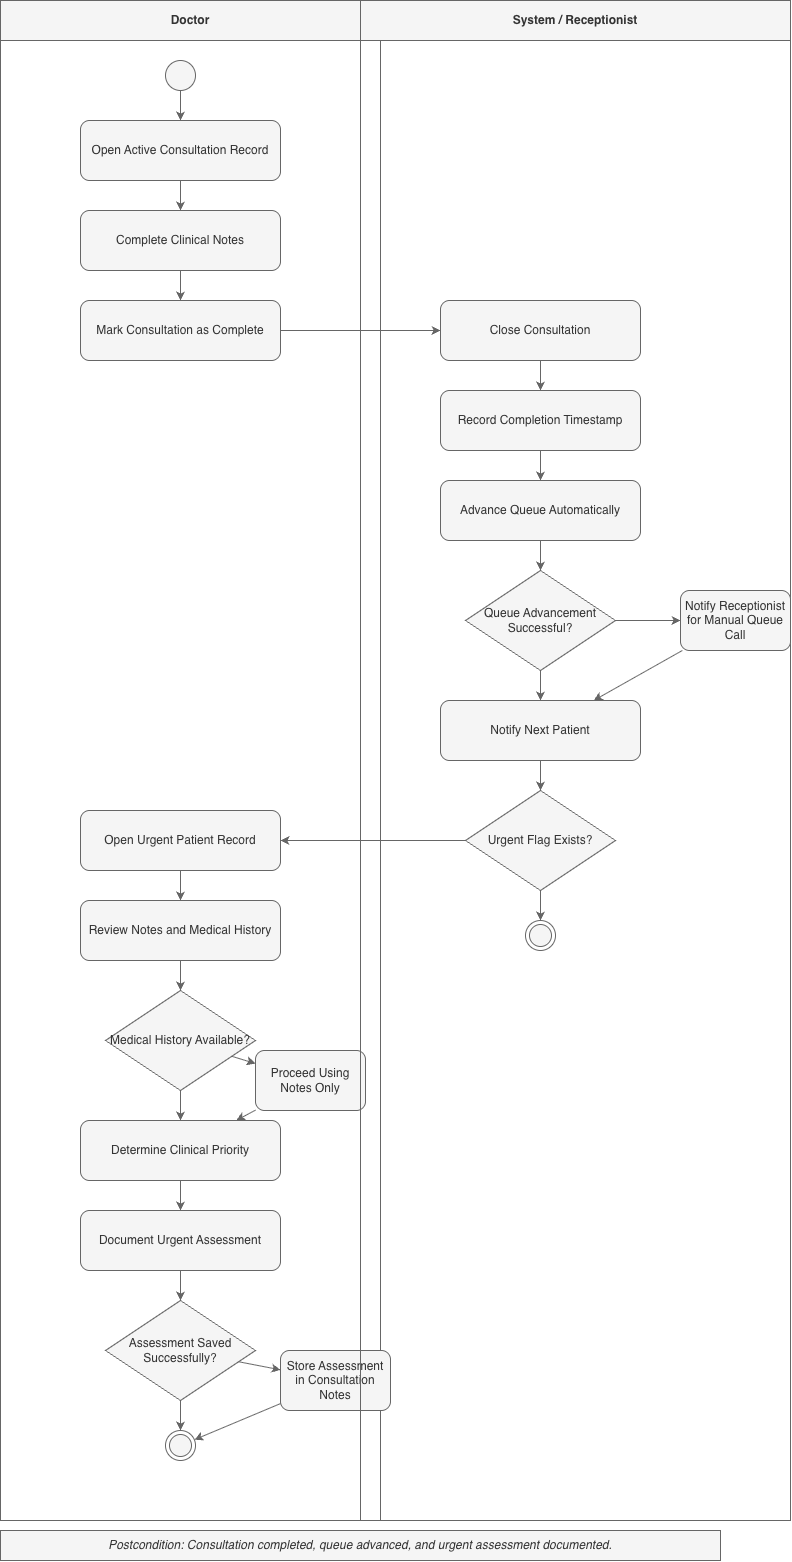

The diagram above was exported from draw.io. Its source (the exported page's mxGraphModel, read from the mxfile embedded in the PNG):
<mxGraphModel dx="1396" dy="627" grid="1" gridSize="10" guides="1" tooltips="1" connect="1" arrows="1" fold="1" page="1" pageScale="1" pageWidth="827" pageHeight="1169" background="#FFFFFF" math="0" shadow="0">
  <root>
    <mxCell id="0" />
    <mxCell id="1" parent="0" />
    <mxCell id="0UaikNoCT4Z1KhUDDv-L-496" parent="1" style="swimlane;whiteSpace=wrap;html=1;startSize=40;collapsible=0;labelBackgroundColor=none;fillColor=#f5f5f5;fontColor=#333333;strokeColor=#666666;" value="Doctor" vertex="1">
      <mxGeometry height="1520" width="380" x="20" y="20" as="geometry" />
    </mxCell>
    <mxCell id="0UaikNoCT4Z1KhUDDv-L-497" parent="0UaikNoCT4Z1KhUDDv-L-496" style="ellipse;whiteSpace=wrap;html=1;aspect=fixed;strokeColor=#666666;labelBackgroundColor=none;fillColor=#f5f5f5;fontColor=#333333;" value="" vertex="1">
      <mxGeometry height="30" width="30" x="165" y="60" as="geometry" />
    </mxCell>
    <mxCell id="0UaikNoCT4Z1KhUDDv-L-498" parent="0UaikNoCT4Z1KhUDDv-L-496" style="rounded=1;whiteSpace=wrap;html=1;strokeColor=#666666;labelBackgroundColor=none;fillColor=#f5f5f5;fontColor=#333333;" value="Open Active Consultation Record" vertex="1">
      <mxGeometry height="60" width="200" x="80" y="120" as="geometry" />
    </mxCell>
    <mxCell id="0UaikNoCT4Z1KhUDDv-L-499" parent="0UaikNoCT4Z1KhUDDv-L-496" style="rounded=1;whiteSpace=wrap;html=1;strokeColor=#666666;labelBackgroundColor=none;fillColor=#f5f5f5;fontColor=#333333;" value="Complete Clinical Notes" vertex="1">
      <mxGeometry height="60" width="200" x="80" y="210" as="geometry" />
    </mxCell>
    <mxCell id="0UaikNoCT4Z1KhUDDv-L-500" parent="0UaikNoCT4Z1KhUDDv-L-496" style="rounded=1;whiteSpace=wrap;html=1;strokeColor=#666666;labelBackgroundColor=none;fillColor=#f5f5f5;fontColor=#333333;" value="Mark Consultation as Complete" vertex="1">
      <mxGeometry height="60" width="200" x="80" y="300" as="geometry" />
    </mxCell>
    <mxCell id="0UaikNoCT4Z1KhUDDv-L-501" parent="0UaikNoCT4Z1KhUDDv-L-496" style="rounded=1;whiteSpace=wrap;html=1;strokeColor=#666666;labelBackgroundColor=none;fillColor=#f5f5f5;fontColor=#333333;" value="Open Urgent Patient Record" vertex="1">
      <mxGeometry height="60" width="200" x="80" y="810" as="geometry" />
    </mxCell>
    <mxCell id="0UaikNoCT4Z1KhUDDv-L-502" parent="0UaikNoCT4Z1KhUDDv-L-496" style="rounded=1;whiteSpace=wrap;html=1;strokeColor=#666666;labelBackgroundColor=none;fillColor=#f5f5f5;fontColor=#333333;" value="Review Notes and Medical History" vertex="1">
      <mxGeometry height="60" width="200" x="80" y="900" as="geometry" />
    </mxCell>
    <mxCell id="0UaikNoCT4Z1KhUDDv-L-503" parent="0UaikNoCT4Z1KhUDDv-L-496" style="rhombus;whiteSpace=wrap;html=1;strokeColor=#666666;labelBackgroundColor=none;fillColor=#f5f5f5;fontColor=#333333;" value="Medical History Available?" vertex="1">
      <mxGeometry height="100" width="150" x="105" y="990" as="geometry" />
    </mxCell>
    <mxCell id="0UaikNoCT4Z1KhUDDv-L-505" parent="0UaikNoCT4Z1KhUDDv-L-496" style="rounded=1;whiteSpace=wrap;html=1;strokeColor=#666666;labelBackgroundColor=none;fillColor=#f5f5f5;fontColor=#333333;" value="Determine Clinical Priority" vertex="1">
      <mxGeometry height="60" width="200" x="80" y="1120" as="geometry" />
    </mxCell>
    <mxCell id="0UaikNoCT4Z1KhUDDv-L-506" parent="0UaikNoCT4Z1KhUDDv-L-496" style="rounded=1;whiteSpace=wrap;html=1;strokeColor=#666666;labelBackgroundColor=none;fillColor=#f5f5f5;fontColor=#333333;" value="Document Urgent Assessment" vertex="1">
      <mxGeometry height="60" width="200" x="80" y="1210" as="geometry" />
    </mxCell>
    <mxCell id="0UaikNoCT4Z1KhUDDv-L-507" parent="0UaikNoCT4Z1KhUDDv-L-496" style="rhombus;whiteSpace=wrap;html=1;strokeColor=#666666;labelBackgroundColor=none;fillColor=#f5f5f5;fontColor=#333333;" value="Assessment Saved Successfully?" vertex="1">
      <mxGeometry height="100" width="150" x="105" y="1300" as="geometry" />
    </mxCell>
    <mxCell id="0UaikNoCT4Z1KhUDDv-L-508" parent="0UaikNoCT4Z1KhUDDv-L-496" style="rounded=1;whiteSpace=wrap;html=1;strokeColor=#666666;labelBackgroundColor=none;fillColor=#f5f5f5;fontColor=#333333;" value="Store Assessment in Consultation Notes" vertex="1">
      <mxGeometry height="60" width="110" x="280" y="1350" as="geometry" />
    </mxCell>
    <mxCell id="0UaikNoCT4Z1KhUDDv-L-509" parent="0UaikNoCT4Z1KhUDDv-L-496" style="ellipse;html=1;shape=endState;labelBackgroundColor=none;fillColor=#f5f5f5;fontColor=#333333;strokeColor=#666666;" value="" vertex="1">
      <mxGeometry height="30" width="30" x="165" y="1430" as="geometry" />
    </mxCell>
    <mxCell id="0UaikNoCT4Z1KhUDDv-L-504" parent="0UaikNoCT4Z1KhUDDv-L-496" style="rounded=1;whiteSpace=wrap;html=1;strokeColor=#666666;labelBackgroundColor=none;fillColor=#f5f5f5;fontColor=#333333;" value="Proceed Using Notes Only" vertex="1">
      <mxGeometry height="60" width="110" x="255" y="1050" as="geometry" />
    </mxCell>
    <mxCell id="0UaikNoCT4Z1KhUDDv-L-535" edge="1" parent="0UaikNoCT4Z1KhUDDv-L-496" source="0UaikNoCT4Z1KhUDDv-L-503" style="rounded=0;labelBackgroundColor=none;fontColor=default;fillColor=#f5f5f5;strokeColor=#666666;" target="0UaikNoCT4Z1KhUDDv-L-504">
      <mxGeometry relative="1" as="geometry" />
    </mxCell>
    <mxCell id="0UaikNoCT4Z1KhUDDv-L-537" edge="1" parent="0UaikNoCT4Z1KhUDDv-L-496" source="0UaikNoCT4Z1KhUDDv-L-504" style="rounded=0;labelBackgroundColor=none;fontColor=default;fillColor=#f5f5f5;strokeColor=#666666;" target="0UaikNoCT4Z1KhUDDv-L-505">
      <mxGeometry relative="1" as="geometry" />
    </mxCell>
    <mxCell id="0UaikNoCT4Z1KhUDDv-L-510" parent="1" style="swimlane;whiteSpace=wrap;html=1;startSize=40;collapsible=0;labelBackgroundColor=none;fillColor=#f5f5f5;fontColor=#333333;strokeColor=#666666;" value="System / Receptionist" vertex="1">
      <mxGeometry height="1520" width="430" x="380" y="20" as="geometry" />
    </mxCell>
    <mxCell id="0UaikNoCT4Z1KhUDDv-L-511" parent="0UaikNoCT4Z1KhUDDv-L-510" style="rounded=1;whiteSpace=wrap;html=1;strokeColor=#666666;labelBackgroundColor=none;fillColor=#f5f5f5;fontColor=#333333;" value="Close Consultation" vertex="1">
      <mxGeometry height="60" width="200" x="80" y="300" as="geometry" />
    </mxCell>
    <mxCell id="0UaikNoCT4Z1KhUDDv-L-512" parent="0UaikNoCT4Z1KhUDDv-L-510" style="rounded=1;whiteSpace=wrap;html=1;strokeColor=#666666;labelBackgroundColor=none;fillColor=#f5f5f5;fontColor=#333333;" value="Record Completion Timestamp" vertex="1">
      <mxGeometry height="60" width="200" x="80" y="390" as="geometry" />
    </mxCell>
    <mxCell id="0UaikNoCT4Z1KhUDDv-L-513" parent="0UaikNoCT4Z1KhUDDv-L-510" style="rounded=1;whiteSpace=wrap;html=1;strokeColor=#666666;labelBackgroundColor=none;fillColor=#f5f5f5;fontColor=#333333;" value="Advance Queue Automatically" vertex="1">
      <mxGeometry height="60" width="200" x="80" y="480" as="geometry" />
    </mxCell>
    <mxCell id="0UaikNoCT4Z1KhUDDv-L-514" parent="0UaikNoCT4Z1KhUDDv-L-510" style="rhombus;whiteSpace=wrap;html=1;strokeColor=#666666;labelBackgroundColor=none;fillColor=#f5f5f5;fontColor=#333333;" value="Queue Advancement Successful?" vertex="1">
      <mxGeometry height="100" width="150" x="105" y="570" as="geometry" />
    </mxCell>
    <mxCell id="0UaikNoCT4Z1KhUDDv-L-516" parent="0UaikNoCT4Z1KhUDDv-L-510" style="rounded=1;whiteSpace=wrap;html=1;strokeColor=#666666;labelBackgroundColor=none;fillColor=#f5f5f5;fontColor=#333333;" value="Notify Next Patient" vertex="1">
      <mxGeometry height="60" width="200" x="80" y="700" as="geometry" />
    </mxCell>
    <mxCell id="0UaikNoCT4Z1KhUDDv-L-517" parent="0UaikNoCT4Z1KhUDDv-L-510" style="rhombus;whiteSpace=wrap;html=1;strokeColor=#666666;labelBackgroundColor=none;fillColor=#f5f5f5;fontColor=#333333;" value="Urgent Flag Exists?" vertex="1">
      <mxGeometry height="100" width="150" x="105" y="790" as="geometry" />
    </mxCell>
    <mxCell id="0UaikNoCT4Z1KhUDDv-L-518" parent="0UaikNoCT4Z1KhUDDv-L-510" style="ellipse;html=1;shape=endState;labelBackgroundColor=none;fillColor=#f5f5f5;fontColor=#333333;strokeColor=#666666;" value="" vertex="1">
      <mxGeometry height="30" width="30" x="165" y="920" as="geometry" />
    </mxCell>
    <mxCell id="0UaikNoCT4Z1KhUDDv-L-515" parent="0UaikNoCT4Z1KhUDDv-L-510" style="rounded=1;whiteSpace=wrap;html=1;strokeColor=#666666;labelBackgroundColor=none;fillColor=#f5f5f5;fontColor=#333333;" value="Notify Receptionist for Manual Queue Call" vertex="1">
      <mxGeometry height="60" width="110" x="320" y="590" as="geometry" />
    </mxCell>
    <mxCell id="0UaikNoCT4Z1KhUDDv-L-527" edge="1" parent="0UaikNoCT4Z1KhUDDv-L-510" source="0UaikNoCT4Z1KhUDDv-L-514" style="rounded=0;labelBackgroundColor=none;fontColor=default;fillColor=#f5f5f5;strokeColor=#666666;" target="0UaikNoCT4Z1KhUDDv-L-515">
      <mxGeometry relative="1" as="geometry" />
    </mxCell>
    <mxCell id="0UaikNoCT4Z1KhUDDv-L-529" edge="1" parent="0UaikNoCT4Z1KhUDDv-L-510" source="0UaikNoCT4Z1KhUDDv-L-515" style="rounded=0;labelBackgroundColor=none;fontColor=default;fillColor=#f5f5f5;strokeColor=#666666;" target="0UaikNoCT4Z1KhUDDv-L-516">
      <mxGeometry relative="1" as="geometry">
        <mxPoint x="300" y="690" as="targetPoint" />
      </mxGeometry>
    </mxCell>
    <mxCell id="0UaikNoCT4Z1KhUDDv-L-519" parent="1" style="text;html=1;strokeColor=#666666;fillColor=#f5f5f5;align=center;verticalAlign=middle;whiteSpace=wrap;rounded=0;fontStyle=2;labelBackgroundColor=none;fontColor=#333333;" value="Postcondition: Consultation completed, queue advanced, and urgent assessment documented." vertex="1">
      <mxGeometry height="30" width="720" x="20" y="1550" as="geometry" />
    </mxCell>
    <mxCell id="0UaikNoCT4Z1KhUDDv-L-520" edge="1" parent="1" source="0UaikNoCT4Z1KhUDDv-L-497" style="rounded=0;labelBackgroundColor=none;fontColor=default;fillColor=#f5f5f5;strokeColor=#666666;" target="0UaikNoCT4Z1KhUDDv-L-498">
      <mxGeometry relative="1" as="geometry" />
    </mxCell>
    <mxCell id="0UaikNoCT4Z1KhUDDv-L-521" edge="1" parent="1" source="0UaikNoCT4Z1KhUDDv-L-498" style="rounded=0;labelBackgroundColor=none;fontColor=default;fillColor=#f5f5f5;strokeColor=#666666;" target="0UaikNoCT4Z1KhUDDv-L-499">
      <mxGeometry relative="1" as="geometry" />
    </mxCell>
    <mxCell id="0UaikNoCT4Z1KhUDDv-L-522" edge="1" parent="1" source="0UaikNoCT4Z1KhUDDv-L-499" style="rounded=0;labelBackgroundColor=none;fontColor=default;fillColor=#f5f5f5;strokeColor=#666666;" target="0UaikNoCT4Z1KhUDDv-L-500">
      <mxGeometry relative="1" as="geometry" />
    </mxCell>
    <mxCell id="0UaikNoCT4Z1KhUDDv-L-523" edge="1" parent="1" source="0UaikNoCT4Z1KhUDDv-L-500" style="rounded=0;labelBackgroundColor=none;fontColor=default;fillColor=#f5f5f5;strokeColor=#666666;" target="0UaikNoCT4Z1KhUDDv-L-511">
      <mxGeometry relative="1" as="geometry" />
    </mxCell>
    <mxCell id="0UaikNoCT4Z1KhUDDv-L-524" edge="1" parent="1" source="0UaikNoCT4Z1KhUDDv-L-511" style="rounded=0;labelBackgroundColor=none;fontColor=default;fillColor=#f5f5f5;strokeColor=#666666;" target="0UaikNoCT4Z1KhUDDv-L-512">
      <mxGeometry relative="1" as="geometry" />
    </mxCell>
    <mxCell id="0UaikNoCT4Z1KhUDDv-L-525" edge="1" parent="1" source="0UaikNoCT4Z1KhUDDv-L-512" style="rounded=0;labelBackgroundColor=none;fontColor=default;fillColor=#f5f5f5;strokeColor=#666666;" target="0UaikNoCT4Z1KhUDDv-L-513">
      <mxGeometry relative="1" as="geometry" />
    </mxCell>
    <mxCell id="0UaikNoCT4Z1KhUDDv-L-526" edge="1" parent="1" source="0UaikNoCT4Z1KhUDDv-L-513" style="rounded=0;labelBackgroundColor=none;fontColor=default;fillColor=#f5f5f5;strokeColor=#666666;" target="0UaikNoCT4Z1KhUDDv-L-514">
      <mxGeometry relative="1" as="geometry" />
    </mxCell>
    <mxCell id="0UaikNoCT4Z1KhUDDv-L-528" edge="1" parent="1" source="0UaikNoCT4Z1KhUDDv-L-514" style="rounded=0;labelBackgroundColor=none;fontColor=default;fillColor=#f5f5f5;strokeColor=#666666;" target="0UaikNoCT4Z1KhUDDv-L-516">
      <mxGeometry relative="1" as="geometry" />
    </mxCell>
    <mxCell id="0UaikNoCT4Z1KhUDDv-L-530" edge="1" parent="1" source="0UaikNoCT4Z1KhUDDv-L-516" style="rounded=0;labelBackgroundColor=none;fontColor=default;fillColor=#f5f5f5;strokeColor=#666666;" target="0UaikNoCT4Z1KhUDDv-L-517">
      <mxGeometry relative="1" as="geometry" />
    </mxCell>
    <mxCell id="0UaikNoCT4Z1KhUDDv-L-531" edge="1" parent="1" source="0UaikNoCT4Z1KhUDDv-L-517" style="rounded=0;labelBackgroundColor=none;fontColor=default;fillColor=#f5f5f5;strokeColor=#666666;" target="0UaikNoCT4Z1KhUDDv-L-518">
      <mxGeometry relative="1" as="geometry" />
    </mxCell>
    <mxCell id="0UaikNoCT4Z1KhUDDv-L-532" edge="1" parent="1" source="0UaikNoCT4Z1KhUDDv-L-517" style="rounded=0;labelBackgroundColor=none;fontColor=default;fillColor=#f5f5f5;strokeColor=#666666;" target="0UaikNoCT4Z1KhUDDv-L-501">
      <mxGeometry relative="1" as="geometry" />
    </mxCell>
    <mxCell id="0UaikNoCT4Z1KhUDDv-L-533" edge="1" parent="1" source="0UaikNoCT4Z1KhUDDv-L-501" style="rounded=0;labelBackgroundColor=none;fontColor=default;fillColor=#f5f5f5;strokeColor=#666666;" target="0UaikNoCT4Z1KhUDDv-L-502">
      <mxGeometry relative="1" as="geometry" />
    </mxCell>
    <mxCell id="0UaikNoCT4Z1KhUDDv-L-534" edge="1" parent="1" source="0UaikNoCT4Z1KhUDDv-L-502" style="rounded=0;labelBackgroundColor=none;fontColor=default;fillColor=#f5f5f5;strokeColor=#666666;" target="0UaikNoCT4Z1KhUDDv-L-503">
      <mxGeometry relative="1" as="geometry" />
    </mxCell>
    <mxCell id="0UaikNoCT4Z1KhUDDv-L-536" edge="1" parent="1" source="0UaikNoCT4Z1KhUDDv-L-503" style="rounded=0;labelBackgroundColor=none;fontColor=default;fillColor=#f5f5f5;strokeColor=#666666;" target="0UaikNoCT4Z1KhUDDv-L-505">
      <mxGeometry relative="1" as="geometry" />
    </mxCell>
    <mxCell id="0UaikNoCT4Z1KhUDDv-L-538" edge="1" parent="1" source="0UaikNoCT4Z1KhUDDv-L-505" style="rounded=0;labelBackgroundColor=none;fontColor=default;fillColor=#f5f5f5;strokeColor=#666666;" target="0UaikNoCT4Z1KhUDDv-L-506">
      <mxGeometry relative="1" as="geometry" />
    </mxCell>
    <mxCell id="0UaikNoCT4Z1KhUDDv-L-539" edge="1" parent="1" source="0UaikNoCT4Z1KhUDDv-L-506" style="rounded=0;labelBackgroundColor=none;fontColor=default;fillColor=#f5f5f5;strokeColor=#666666;" target="0UaikNoCT4Z1KhUDDv-L-507">
      <mxGeometry relative="1" as="geometry" />
    </mxCell>
    <mxCell id="0UaikNoCT4Z1KhUDDv-L-540" edge="1" parent="1" source="0UaikNoCT4Z1KhUDDv-L-507" style="rounded=0;labelBackgroundColor=none;fontColor=default;fillColor=#f5f5f5;strokeColor=#666666;" target="0UaikNoCT4Z1KhUDDv-L-508">
      <mxGeometry relative="1" as="geometry" />
    </mxCell>
    <mxCell id="0UaikNoCT4Z1KhUDDv-L-541" edge="1" parent="1" source="0UaikNoCT4Z1KhUDDv-L-507" style="rounded=0;labelBackgroundColor=none;fontColor=default;fillColor=#f5f5f5;strokeColor=#666666;" target="0UaikNoCT4Z1KhUDDv-L-509">
      <mxGeometry relative="1" as="geometry" />
    </mxCell>
    <mxCell id="0UaikNoCT4Z1KhUDDv-L-542" edge="1" parent="1" source="0UaikNoCT4Z1KhUDDv-L-508" style="rounded=0;labelBackgroundColor=none;fontColor=default;fillColor=#f5f5f5;strokeColor=#666666;" target="0UaikNoCT4Z1KhUDDv-L-509">
      <mxGeometry relative="1" as="geometry" />
    </mxCell>
  </root>
</mxGraphModel>